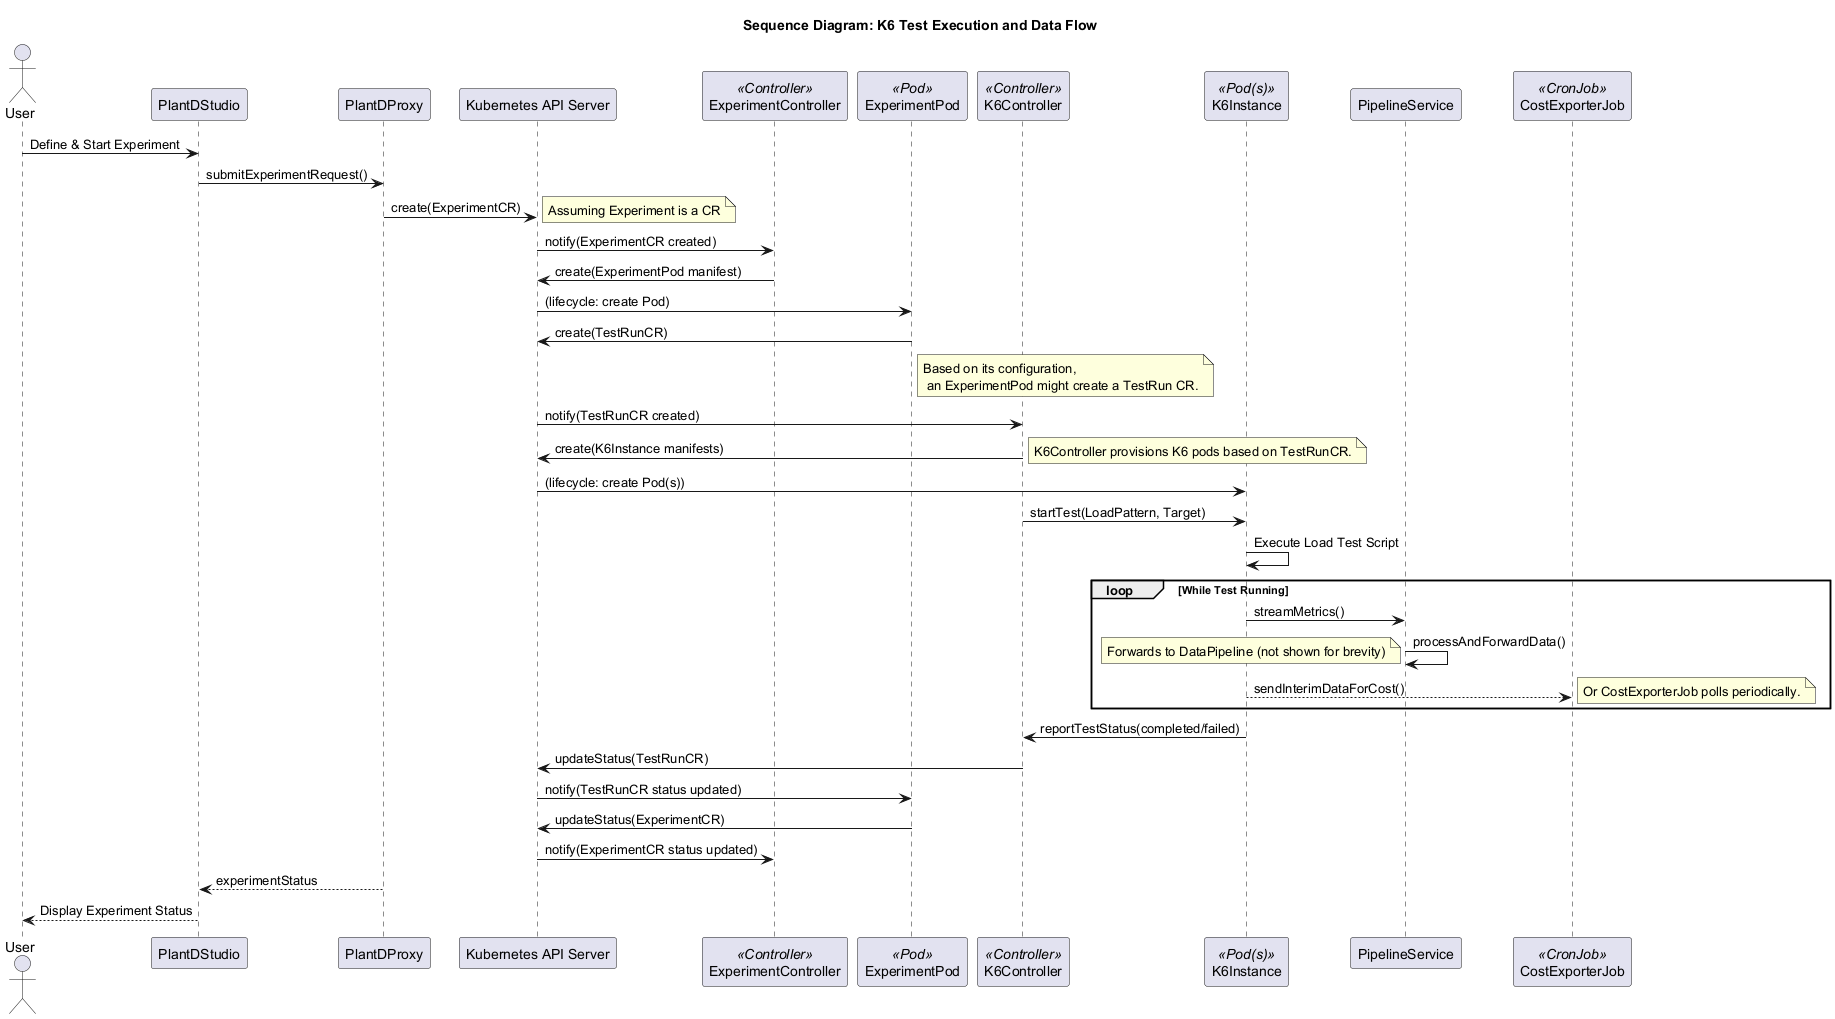

The diagram above was rendered by PlantUML. Its source (embedded in the PNG):
@startuml
title Sequence Diagram: K6 Test Execution and Data Flow

actor User
participant PlantDStudio
participant PlantDProxy
participant "Kubernetes API Server" as K8S_API
participant ExperimentController <<Controller>>
note right: Watches Experiment CRs
participant ExperimentPod <<Pod>>
participant K6Controller <<Controller>>
note right: Watches TestRun CRs
participant K6Instance <<Pod(s)>>
note right: Actual K6 test runner pods
participant PipelineService
participant CostExporterJob <<CronJob>>

User -> PlantDStudio : Define & Start Experiment
PlantDStudio -> PlantDProxy : submitExperimentRequest()
PlantDProxy -> K8S_API : create(ExperimentCR)
note right: Assuming Experiment is a CR

K8S_API -> ExperimentController : notify(ExperimentCR created)
ExperimentController -> K8S_API : create(ExperimentPod manifest)
K8S_API -> ExperimentPod : (lifecycle: create Pod)

ExperimentPod -> K8S_API : create(TestRunCR)
note right of ExperimentPod : Based on its configuration,\n an ExperimentPod might create a TestRun CR.

K8S_API -> K6Controller : notify(TestRunCR created)
K6Controller -> K8S_API : create(K6Instance manifests)
note right: K6Controller provisions K6 pods based on TestRunCR.
K8S_API -> K6Instance : (lifecycle: create Pod(s))

K6Controller -> K6Instance : startTest(LoadPattern, Target)
K6Instance -> K6Instance : Execute Load Test Script

loop While Test Running
    K6Instance -> PipelineService : streamMetrics()
    PipelineService -> PipelineService : processAndForwardData()
    note left: Forwards to DataPipeline (not shown for brevity)

    K6Instance --> CostExporterJob : sendInterimDataForCost()
    note right: Or CostExporterJob polls periodically.
end

K6Instance -> K6Controller : reportTestStatus(completed/failed)
K6Controller -> K8S_API : updateStatus(TestRunCR)
K8S_API -> ExperimentPod : notify(TestRunCR status updated)
ExperimentPod -> K8S_API : updateStatus(ExperimentCR)
K8S_API -> ExperimentController : notify(ExperimentCR status updated)

PlantDStudio <-- PlantDProxy : experimentStatus
User <-- PlantDStudio : Display Experiment Status
@enduml